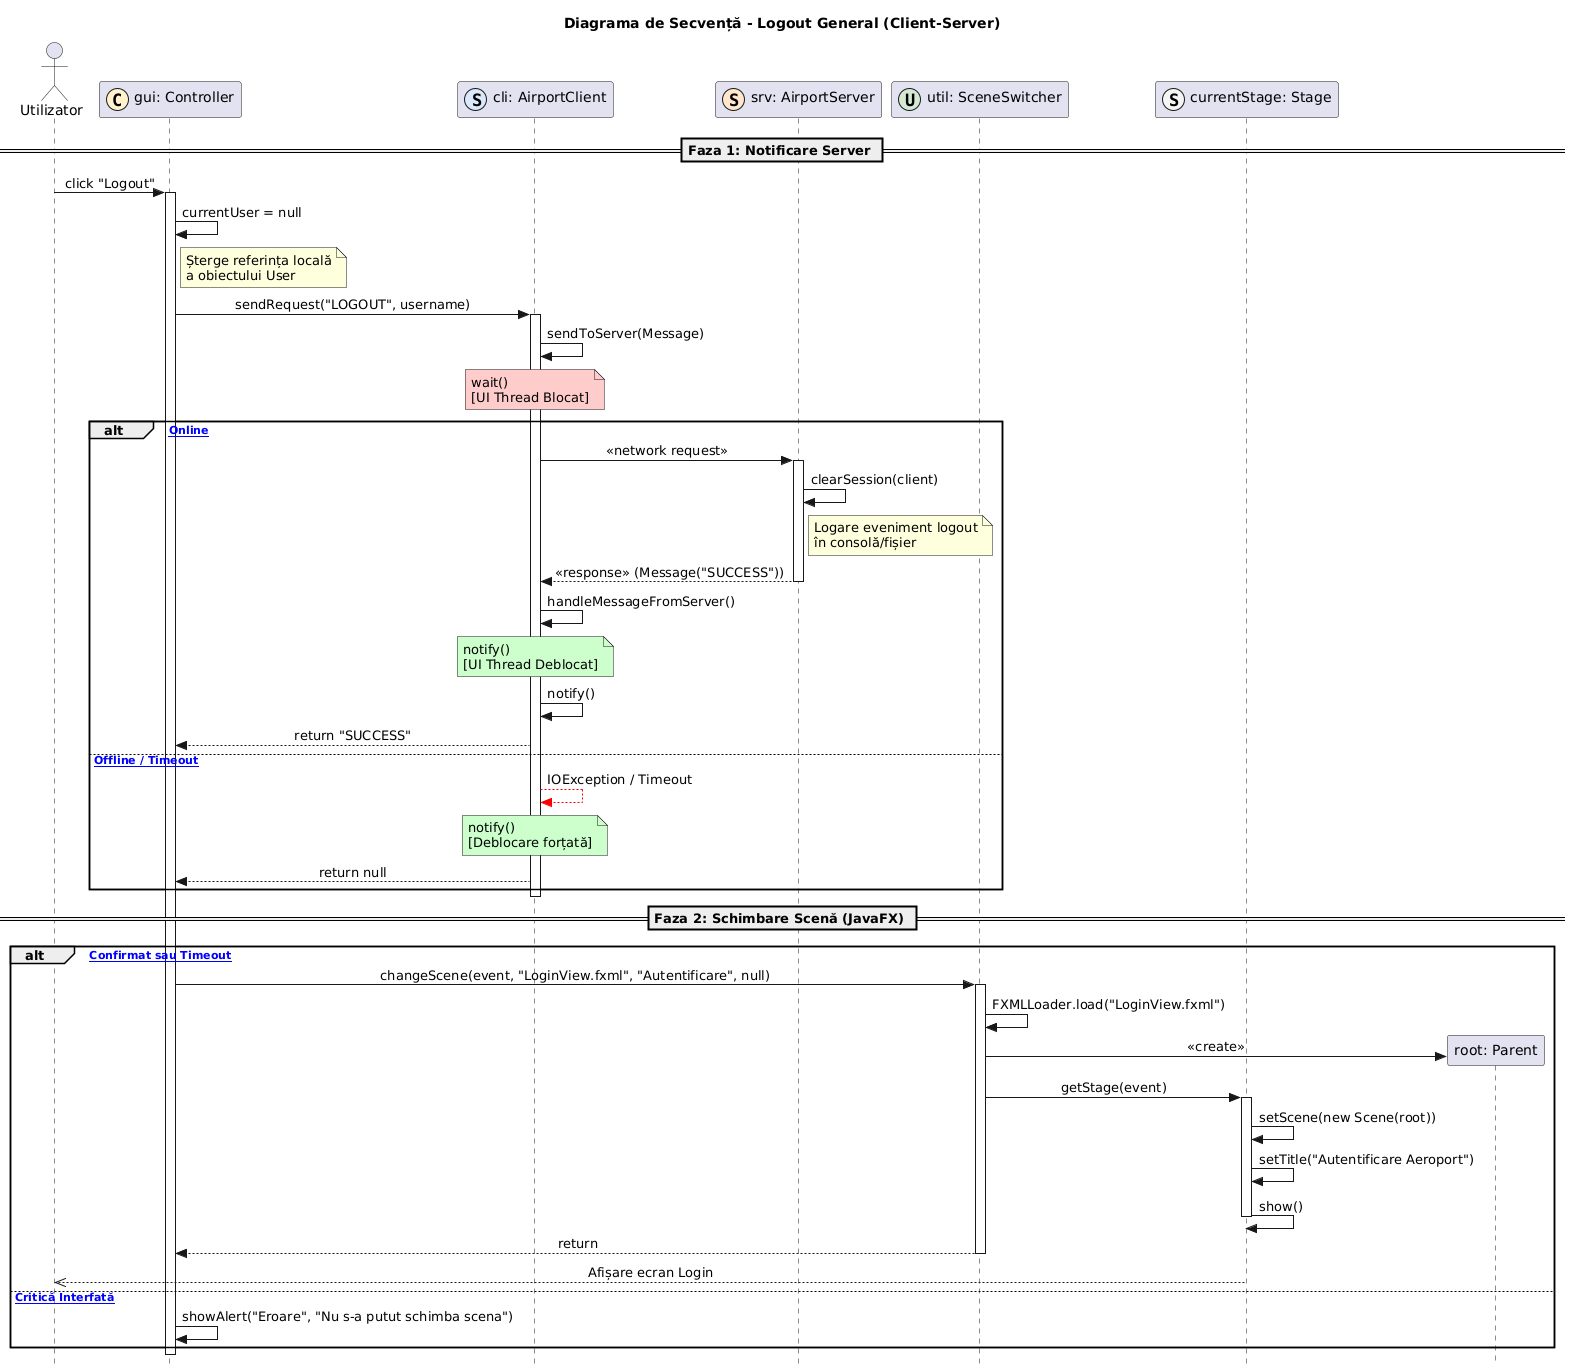

The diagram above was rendered by PlantUML. Its source (embedded in the PNG):
@startuml
title Diagrama de Secvență - Logout General (Client-Server)

skinparam Style strictuml
skinparam SequenceMessageAlignment center

actor "Utilizator" as U
participant "gui: Controller" as C << (C,#FFF2CC) >>
participant "cli: AirportClient" as CLI << (S,#DAE8FC) >>
participant "srv: AirportServer" as SRV << (S,#FFE6CC) >>
participant "util: SceneSwitcher" as SS << (U,#D5E8D4) >>
participant "currentStage: Stage" as ST << (S,#F5F5F5) >>

== Faza 1: Notificare Server ==

U -> C : click "Logout"
activate C

C -> C : currentUser = null
note right of C : Șterge referința locală\na obiectului User

C -> CLI : sendRequest("LOGOUT", username)
activate CLI

CLI -> CLI : sendToServer(Message)
note over CLI #FFCCCC: wait() \n[UI Thread Blocat]

alt [Server Online]
    CLI -> SRV : << network request >>
    activate SRV
    SRV -> SRV : clearSession(client)
    note right of SRV : Logare eveniment logout\nîn consolă/fișier
    SRV --> CLI : << response >> (Message("SUCCESS"))
    deactivate SRV
    
    CLI -> CLI : handleMessageFromServer()
    note over CLI #CCFFCC: notify() \n[UI Thread Deblocat]
    CLI -> CLI : notify()
    CLI --> C : return "SUCCESS"
else [Server Offline / Timeout]
    CLI --[#red]> CLI : IOException / Timeout
    note over CLI #CCFFCC: notify() \n[Deblocare forțată]
    CLI --> C : return null
end
deactivate CLI

== Faza 2: Schimbare Scenă (JavaFX) ==

alt [Logout Confirmat sau Timeout]
    C -> SS : changeScene(event, "LoginView.fxml", "Autentificare", null)
    activate SS

    SS -> SS : FXMLLoader.load("LoginView.fxml")
    create "root: Parent" as P
    SS -> P : <<create>>

    SS -> ST : getStage(event)
    activate ST
    ST -> ST : setScene(new Scene(root))
    ST -> ST : setTitle("Autentificare Aeroport")
    ST -> ST : show()
    deactivate ST

    SS --> C : return
    deactivate SS
    
    U <<-- ST : Afișare ecran Login
else [Eroare Critică Interfată]
    C -> C : showAlert("Eroare", "Nu s-a putut schimba scena")
end

deactivate C
@enduml